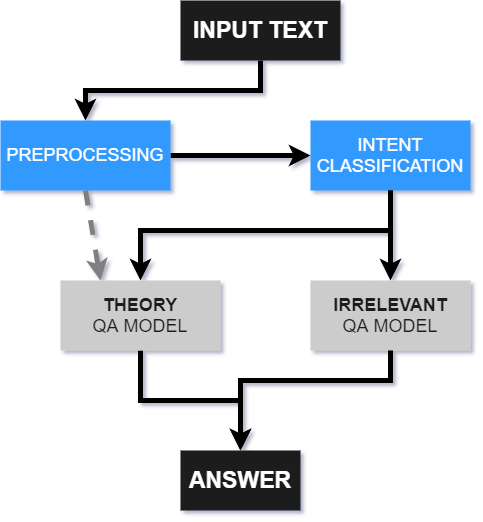

The diagram above was exported from draw.io. Its source (the exported page's mxGraphModel, read from the mxfile embedded in the PNG):
<mxGraphModel dx="1181" dy="660" grid="1" gridSize="10" guides="1" tooltips="1" connect="1" arrows="1" fold="1" page="1" pageScale="1" pageWidth="850" pageHeight="1100" math="0" shadow="0">
  <root>
    <mxCell id="0" />
    <mxCell id="1" parent="0" />
    <mxCell id="3x8BD3tN0u9IC6tPCDs1-27" style="edgeStyle=none;rounded=0;orthogonalLoop=1;jettySize=auto;html=1;exitX=0.5;exitY=1;exitDx=0;exitDy=0;dashed=1;strokeColor=#808080;strokeWidth=5;fontSize=18;fontColor=#1A1A1A;entryX=0.25;entryY=0;entryDx=0;entryDy=0;" parent="1" source="3x8BD3tN0u9IC6tPCDs1-3" target="3x8BD3tN0u9IC6tPCDs1-6" edge="1">
      <mxGeometry relative="1" as="geometry" />
    </mxCell>
    <mxCell id="3x8BD3tN0u9IC6tPCDs1-21" style="edgeStyle=orthogonalEdgeStyle;rounded=0;orthogonalLoop=1;jettySize=auto;html=1;exitX=0.5;exitY=1;exitDx=0;exitDy=0;entryX=0.5;entryY=0;entryDx=0;entryDy=0;strokeColor=#000000;strokeWidth=5;fontSize=18;fontColor=#1A1A1A;" parent="1" source="3x8BD3tN0u9IC6tPCDs1-6" target="3x8BD3tN0u9IC6tPCDs1-8" edge="1">
      <mxGeometry relative="1" as="geometry" />
    </mxCell>
    <mxCell id="3x8BD3tN0u9IC6tPCDs1-12" style="edgeStyle=orthogonalEdgeStyle;rounded=0;orthogonalLoop=1;jettySize=auto;html=1;exitX=0.5;exitY=1;exitDx=0;exitDy=0;entryX=0.5;entryY=0;entryDx=0;entryDy=0;fontSize=18;fontColor=#1A1A1A;strokeWidth=5;" parent="1" source="3x8BD3tN0u9IC6tPCDs1-1" target="3x8BD3tN0u9IC6tPCDs1-3" edge="1">
      <mxGeometry relative="1" as="geometry" />
    </mxCell>
    <mxCell id="3x8BD3tN0u9IC6tPCDs1-1" value="&lt;font style=&quot;font-size: 23px&quot;&gt;INPUT TEXT&lt;br&gt;&lt;/font&gt;" style="rounded=0;whiteSpace=wrap;html=1;fillColor=#1A1A1A;fontStyle=1;fontSize=23;labelBorderColor=none;strokeColor=none;fontColor=#FFFFFF;" parent="1" vertex="1">
      <mxGeometry x="320" y="230" width="160" height="60" as="geometry" />
    </mxCell>
    <mxCell id="3x8BD3tN0u9IC6tPCDs1-15" style="edgeStyle=orthogonalEdgeStyle;rounded=0;orthogonalLoop=1;jettySize=auto;html=1;exitX=0.5;exitY=1;exitDx=0;exitDy=0;fontSize=18;fontColor=#1A1A1A;strokeWidth=5;entryX=0.5;entryY=0;entryDx=0;entryDy=0;" parent="1" source="3x8BD3tN0u9IC6tPCDs1-2" target="3x8BD3tN0u9IC6tPCDs1-6" edge="1">
      <mxGeometry relative="1" as="geometry">
        <Array as="points">
          <mxPoint x="530" y="460" />
          <mxPoint x="280" y="460" />
        </Array>
      </mxGeometry>
    </mxCell>
    <mxCell id="3x8BD3tN0u9IC6tPCDs1-17" style="edgeStyle=orthogonalEdgeStyle;rounded=0;orthogonalLoop=1;jettySize=auto;html=1;exitX=0.5;exitY=1;exitDx=0;exitDy=0;entryX=0.5;entryY=0;entryDx=0;entryDy=0;fontSize=18;fontColor=#1A1A1A;strokeWidth=5;" parent="1" source="3x8BD3tN0u9IC6tPCDs1-2" target="3x8BD3tN0u9IC6tPCDs1-4" edge="1">
      <mxGeometry relative="1" as="geometry">
        <Array as="points">
          <mxPoint x="530" y="470" />
          <mxPoint x="530" y="470" />
        </Array>
      </mxGeometry>
    </mxCell>
    <mxCell id="3x8BD3tN0u9IC6tPCDs1-2" value="INTENT CLASSIFICATION" style="rounded=0;whiteSpace=wrap;html=1;fillColor=#3399FF;fontSize=18;fontColor=#FFFFFF;strokeColor=none;" parent="1" vertex="1">
      <mxGeometry x="450" y="350" width="160" height="70" as="geometry" />
    </mxCell>
    <mxCell id="3x8BD3tN0u9IC6tPCDs1-13" style="edgeStyle=orthogonalEdgeStyle;rounded=0;orthogonalLoop=1;jettySize=auto;html=1;exitX=1;exitY=0.5;exitDx=0;exitDy=0;entryX=0;entryY=0.5;entryDx=0;entryDy=0;fontSize=18;fontColor=#1A1A1A;strokeWidth=5;" parent="1" source="3x8BD3tN0u9IC6tPCDs1-3" target="3x8BD3tN0u9IC6tPCDs1-2" edge="1">
      <mxGeometry relative="1" as="geometry" />
    </mxCell>
    <mxCell id="3x8BD3tN0u9IC6tPCDs1-3" value="PREPROCESSING" style="rounded=0;whiteSpace=wrap;html=1;fillColor=#3399FF;fontSize=18;fontColor=#FFFFFF;strokeColor=none;" parent="1" vertex="1">
      <mxGeometry x="140" y="350" width="170" height="70" as="geometry" />
    </mxCell>
    <mxCell id="3x8BD3tN0u9IC6tPCDs1-23" style="edgeStyle=orthogonalEdgeStyle;rounded=0;orthogonalLoop=1;jettySize=auto;html=1;exitX=0.5;exitY=1;exitDx=0;exitDy=0;strokeColor=#000000;strokeWidth=5;fontSize=18;fontColor=#1A1A1A;entryX=0.5;entryY=0;entryDx=0;entryDy=0;" parent="1" source="3x8BD3tN0u9IC6tPCDs1-4" target="3x8BD3tN0u9IC6tPCDs1-8" edge="1">
      <mxGeometry relative="1" as="geometry">
        <mxPoint x="370" y="650" as="targetPoint" />
        <Array as="points">
          <mxPoint x="530" y="610" />
          <mxPoint x="380" y="610" />
        </Array>
      </mxGeometry>
    </mxCell>
    <mxCell id="3x8BD3tN0u9IC6tPCDs1-4" value="&lt;b&gt;IRRELEVANT&lt;/b&gt;&lt;br&gt;QA MODEL" style="rounded=0;whiteSpace=wrap;html=1;fillColor=#CCCCCC;fontSize=18;fontColor=#1A1A1A;strokeColor=none;" parent="1" vertex="1">
      <mxGeometry x="450" y="510" width="160" height="70" as="geometry" />
    </mxCell>
    <mxCell id="3x8BD3tN0u9IC6tPCDs1-6" value="&lt;b&gt;THEORY&lt;/b&gt;&lt;br&gt;&lt;span&gt;QA MODEL&lt;/span&gt;" style="rounded=0;whiteSpace=wrap;html=1;fillColor=#CCCCCC;fontSize=18;fontColor=#1A1A1A;strokeColor=none;" parent="1" vertex="1">
      <mxGeometry x="200" y="510" width="160" height="70" as="geometry" />
    </mxCell>
    <mxCell id="3x8BD3tN0u9IC6tPCDs1-8" value="ANSWER" style="rounded=0;whiteSpace=wrap;html=1;fillColor=#1A1A1A;fontStyle=1;fontSize=23;labelBorderColor=none;strokeColor=none;fontColor=#FFFFFF;" parent="1" vertex="1">
      <mxGeometry x="320" y="680" width="120" height="60" as="geometry" />
    </mxCell>
  </root>
</mxGraphModel>